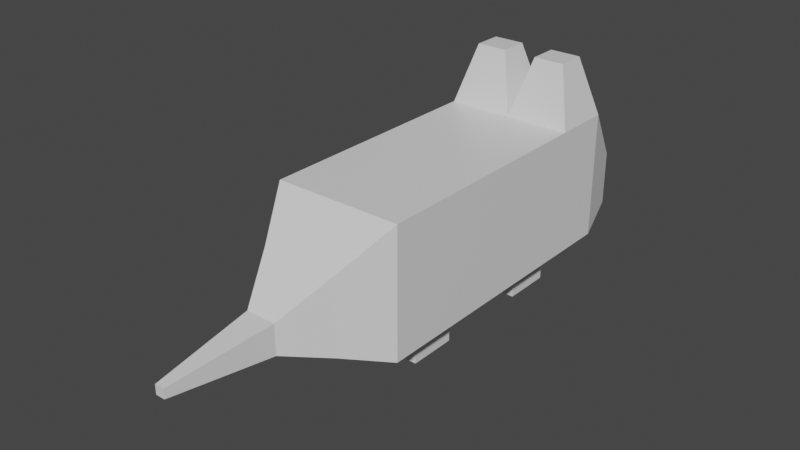 # Source: Mouse.blend  (saved by Blender 2.82.7; exported with 4.5.12 LTS)
import bpy
from mathutils import Matrix  # noqa: F401  (used for matrix-valued properties, if any)

bpy.ops.wm.read_factory_settings(use_empty=True)
scene = bpy.context.scene
scene.name = 'Scene'

# ---- collections
col_collection = bpy.data.collections.new('Collection'); scene.collection.children.link(col_collection)

# ---- materials (node trees are filled in below, after node groups)
mat_material = bpy.data.materials.new('Material')
mat_material.alpha_threshold = 0.0
mat_material.use_transparent_shadow = False
mat_material.line_color = (0.0, 0.0, 0.0, 1.0)

# ---- material node trees
mat_material.use_nodes = True; mat_material.node_tree.nodes.clear()
_N = mat_material.node_tree.nodes; _L = mat_material.node_tree.links
n0 = _N.new('ShaderNodeOutputMaterial'); n0.name = 'Material Output'; n0.location = (300, 300)
n1 = _N.new('ShaderNodeBsdfPrincipled'); n1.name = 'Principled BSDF'; n1.location = (10, 300)
n1.distribution = 'GGX'
n1.subsurface_method = 'BURLEY'
n1.inputs[2].default_value = 0.4
n1.inputs[3].default_value = 1.45
n1.inputs[27].default_value = (0.0, 0.0, 0.0, 1.0)
n1.inputs[28].default_value = 1.0
_L.new(n1.outputs[0], n0.inputs[0])
n0.is_active_output = True

# ---- world
world_world = bpy.data.worlds.new('World'); scene.world = world_world
world_world.use_nodes = True; world_world.node_tree.nodes.clear()
_N = world_world.node_tree.nodes; _L = world_world.node_tree.links
n0 = _N.new('ShaderNodeOutputWorld'); n0.name = 'World Output'; n0.location = (300, 300)
n1 = _N.new('ShaderNodeBackground'); n1.name = 'Background'; n1.location = (10, 300)
n1.inputs[0].default_value = (0.05088, 0.05088, 0.05088, 1.0)
_L.new(n1.outputs[0], n0.inputs[0])
n0.is_active_output = True
world_world.color = (0.05088, 0.05088, 0.05088)
world_world.use_sun_shadow = False
world_world.sun_shadow_jitter_overblur = 0.0

# ---- meshes
me_mouse = bpy.data.meshes.new('Mouse')
me_mouse.from_pydata([(0.1624, 0.3795, 0.4153), (0.1624, 0.3795, 0.09038), (0.1624, -0.3795, 0.4153), (0.1624, -0.3795, 0.09038), (-0.1624, 0.3795, 0.4153), (-0.1624, 0.3795, 0.09038), (-0.1624, -0.3795, 0.4153), (-0.1624, -0.3795, 0.09038), (-0.1624, 0.0, 0.09038), (0.0, 0.3795, 0.09038), (0.0, -0.3795, 0.09038), (0.1624, 0.0, 0.09038), (0.0, 0.0, 0.09038), (0.05494, -0.1284, 0.09038), (0.1075, -0.1284, 0.09038), (0.1075, -0.2512, 0.09038), (0.05494, -0.2512, 0.09038), (-0.1075, -0.1284, 0.09038), (-0.05494, -0.1284, 0.09038), (-0.05494, -0.2512, 0.09038), (-0.1075, -0.2512, 0.09038), (-0.1075, 0.2512, 0.09038), (-0.05494, 0.2512, 0.09038), (-0.05494, 0.1284, 0.09038), (-0.1075, 0.1284, 0.09038), (0.05494, 0.2512, 0.09038), (0.1075, 0.2512, 0.09038), (0.1075, 0.1284, 0.09038), (0.05494, 0.1284, 0.09038), (0.1075, -0.1284, -0.002504), (0.05494, -0.1284, -0.002504), (0.1075, -0.2512, -0.002504), (0.05494, -0.2512, -0.002504), (-0.05494, -0.1284, -0.002504), (-0.1075, -0.1284, -0.002504), (-0.05494, -0.2512, -0.002504), (-0.1075, -0.2512, -0.002504), (-0.05494, 0.2512, -0.002504), (-0.1075, 0.2512, -0.002504), (-0.05494, 0.1284, -0.002504), (-0.1075, 0.1284, -0.002504), (0.1075, 0.2512, -0.002504), (0.05494, 0.2512, -0.002504), (0.1075, 0.1284, -0.002504), (0.05494, 0.1284, -0.002504), (0.0, 0.5097, 0.1206), (-0.1247, 0.5097, 0.1206), (0.1247, 0.5097, 0.2599), (0.1247, 0.5097, 0.1206), (-0.1247, 0.5097, 0.2599), (0.0, -0.3795, 0.4153), (0.1624, 0.2303, 0.4153), (-0.1624, 0.2303, 0.4153), (0.0, 0.3795, 0.4153), (0.0, 0.2303, 0.4153), (0.1203, 0.3408, 0.5637), (0.04217, 0.3408, 0.5637), (0.04217, 0.2691, 0.5637), (0.1203, 0.2691, 0.5637), (-0.04217, 0.3408, 0.5637), (-0.1203, 0.3408, 0.5637), (-0.1203, 0.2691, 0.5637), (-0.04217, 0.2691, 0.5637), (-0.09662, -0.4936, 0.1321), (-0.09662, -0.4936, 0.3253), (0.09662, -0.4936, 0.3253), (0.09662, -0.4936, 0.1321), (-4.712e-18, -0.4936, 0.3253), (-4.712e-18, -0.4936, 0.1321), (-0.03792, -0.605, 0.1701), (-0.03792, -0.605, 0.2459), (0.03792, -0.605, 0.2459), (0.03792, -0.605, 0.1701), (-2.326e-18, -0.605, 0.2459), (-2.326e-18, -0.605, 0.1701), (-0.01172, -0.8621, 0.1963), (-0.01172, -0.8621, 0.2197), (0.01172, -0.8621, 0.2197), (0.01172, -0.8621, 0.1963), (1.739e-10, -0.8621, 0.2197), (1.739e-10, -0.8621, 0.1963)], [], [(54, 52, 6, 50), (3, 2, 65, 66), (7, 6, 52, 4, 5, 8), (42, 41, 43, 44), (1, 0, 51, 2, 3, 11), (1, 9, 45, 48), (38, 37, 39, 40), (34, 33, 35, 36), (30, 29, 31, 32), (14, 15, 31, 29), (11, 14, 13, 12), (3, 15, 14, 11), (10, 16, 15, 3), (12, 13, 16, 10), (17, 18, 33, 34), (12, 18, 17, 8), (10, 19, 18, 12), (7, 20, 19, 10), (8, 17, 20, 7), (13, 14, 29, 30), (9, 22, 21, 5), (12, 23, 22, 9), (8, 24, 23, 12), (5, 21, 24, 8), (28, 25, 42, 44), (1, 26, 25, 9), (11, 27, 26, 1), (12, 28, 27, 11), (9, 25, 28, 12), (21, 22, 37, 38), (18, 19, 35, 33), (25, 26, 41, 42), (15, 16, 32, 31), (22, 23, 39, 37), (19, 20, 36, 35), (26, 27, 43, 41), (16, 13, 30, 32), (23, 24, 40, 39), (20, 17, 34, 36), (27, 28, 44, 43), (24, 21, 38, 40), (46, 49, 47, 48, 45), (0, 1, 48, 47), (5, 4, 49, 46), (9, 5, 46, 45), (4, 53, 0, 47, 49), (51, 54, 50, 2), (7, 10, 68, 63), (65, 67, 73, 71), (55, 56, 57, 58), (53, 56, 55, 0), (54, 57, 56, 53), (51, 58, 57, 54), (0, 55, 58, 51), (59, 60, 61, 62), (4, 60, 59, 53), (52, 61, 60, 4), (54, 62, 61, 52), (53, 59, 62, 54), (6, 7, 63, 64), (10, 3, 66, 68), (2, 50, 67, 65), (50, 6, 64, 67), (69, 74, 80, 75), (68, 66, 72, 74), (66, 65, 71, 72), (63, 68, 74, 69), (67, 64, 70, 73), (64, 63, 69, 70), (78, 77, 79, 76, 75, 80), (73, 70, 76, 79), (70, 69, 75, 76), (71, 73, 79, 77), (74, 72, 78, 80), (72, 71, 77, 78)])
_uv = me_mouse.uv_layers.new(name='UVMap')
_uv.uv.foreach_set('vector', [0.75, 0.625, 0.875, 0.625, 0.875, 0.75, 0.75, 0.75, 0.375, 0.75, 0.625, 0.75, 0.625, 0.75, 0.375, 0.75, 0.375, 0.0, 0.625, 0.0, 0.625, 0.125, 0.625, 0.25, 0.375, 0.25, 0.375, 0.125, 0.25, 0.5, 0.375, 0.5, 0.375, 0.625, 0.25, 0.625, 0.375, 0.5, 0.625, 0.5, 0.625, 0.625, 0.625, 0.75, 0.375, 0.75, 0.375, 0.625, 0.375, 0.5, 0.25, 0.5, 0.25, 0.5, 0.375, 0.5, 0.125, 0.5, 0.25, 0.5, 0.25, 0.625, 0.125, 0.625, 0.125, 0.625, 0.25, 0.625, 0.25, 0.75, 0.125, 0.75, 0.25, 0.625, 0.375, 0.625, 0.375, 0.75, 0.25, 0.75, 0.375, 0.625, 0.375, 0.75, 0.375, 0.75, 0.375, 0.625, 0.375, 0.625, 0.375, 0.625, 0.25, 0.625, 0.25, 0.625, 0.375, 0.75, 0.375, 0.75, 0.375, 0.625, 0.375, 0.625, 0.25, 0.75, 0.25, 0.75, 0.375, 0.75, 0.375, 0.75, 0.25, 0.625, 0.25, 0.625, 0.25, 0.75, 0.25, 0.75, 0.125, 0.625, 0.25, 0.625, 0.25, 0.625, 0.125, 0.625, 0.25, 0.625, 0.25, 0.625, 0.125, 0.625, 0.125, 0.625, 0.25, 0.75, 0.25, 0.75, 0.25, 0.625, 0.25, 0.625, 0.125, 0.75, 0.125, 0.75, 0.25, 0.75, 0.25, 0.75, 0.125, 0.625, 0.125, 0.625, 0.125, 0.75, 0.125, 0.75, 0.25, 0.625, 0.375, 0.625, 0.375, 0.625, 0.25, 0.625, 0.25, 0.5, 0.25, 0.5, 0.125, 0.5, 0.125, 0.5, 0.25, 0.625, 0.25, 0.625, 0.25, 0.5, 0.25, 0.5, 0.125, 0.625, 0.125, 0.625, 0.25, 0.625, 0.25, 0.625, 0.125, 0.5, 0.125, 0.5, 0.125, 0.625, 0.125, 0.625, 0.25, 0.625, 0.25, 0.5, 0.25, 0.5, 0.25, 0.625, 0.375, 0.5, 0.375, 0.5, 0.25, 0.5, 0.25, 0.5, 0.375, 0.625, 0.375, 0.625, 0.375, 0.5, 0.375, 0.5, 0.25, 0.625, 0.25, 0.625, 0.375, 0.625, 0.375, 0.625, 0.25, 0.5, 0.25, 0.5, 0.25, 0.625, 0.25, 0.625, 0.125, 0.5, 0.25, 0.5, 0.25, 0.5, 0.125, 0.5, 0.25, 0.625, 0.25, 0.75, 0.25, 0.75, 0.25, 0.625, 0.25, 0.5, 0.375, 0.5, 0.375, 0.5, 0.25, 0.5, 0.375, 0.75, 0.25, 0.75, 0.25, 0.75, 0.375, 0.75, 0.25, 0.5, 0.25, 0.625, 0.25, 0.625, 0.25, 0.5, 0.25, 0.75, 0.125, 0.75, 0.125, 0.75, 0.25, 0.75, 0.375, 0.5, 0.375, 0.625, 0.375, 0.625, 0.375, 0.5, 0.25, 0.75, 0.25, 0.625, 0.25, 0.625, 0.25, 0.75, 0.25, 0.625, 0.125, 0.625, 0.125, 0.625, 0.25, 0.625, 0.125, 0.75, 0.125, 0.625, 0.125, 0.625, 0.125, 0.75, 0.375, 0.625, 0.25, 0.625, 0.25, 0.625, 0.375, 0.625, 0.125, 0.625, 0.125, 0.5, 0.125, 0.5, 0.125, 0.625, 0.375, 0.25, 0.625, 0.25, 0.625, 0.5, 0.375, 0.5, 0.375, 0.375, 0.625, 0.5, 0.375, 0.5, 0.375, 0.5, 0.625, 0.5, 0.375, 0.25, 0.625, 0.25, 0.625, 0.25, 0.375, 0.25, 0.25, 0.5, 0.125, 0.5, 0.125, 0.5, 0.25, 0.5, 0.875, 0.5, 0.75, 0.5, 0.625, 0.5, 0.625, 0.5, 0.875, 0.5, 0.625, 0.625, 0.75, 0.625, 0.75, 0.75, 0.625, 0.75, 0.125, 0.75, 0.25, 0.75, 0.25, 0.75, 0.125, 0.75, 0.625, 0.75, 0.75, 0.75, 0.75, 0.75, 0.625, 0.75, 0.625, 0.5, 0.75, 0.5, 0.75, 0.625, 0.625, 0.625, 0.75, 0.5, 0.75, 0.5, 0.625, 0.5, 0.625, 0.5, 0.75, 0.625, 0.75, 0.625, 0.75, 0.5, 0.75, 0.5, 0.625, 0.625, 0.625, 0.625, 0.75, 0.625, 0.75, 0.625, 0.625, 0.5, 0.625, 0.5, 0.625, 0.625, 0.625, 0.625, 0.75, 0.5, 0.875, 0.5, 0.875, 0.625, 0.75, 0.625, 0.875, 0.5, 0.875, 0.5, 0.75, 0.5, 0.75, 0.5, 0.875, 0.625, 0.875, 0.625, 0.875, 0.5, 0.875, 0.5, 0.75, 0.625, 0.75, 0.625, 0.875, 0.625, 0.875, 0.625, 0.75, 0.5, 0.75, 0.5, 0.75, 0.625, 0.75, 0.625, 0.625, 0.0, 0.375, 0.0, 0.375, 0.0, 0.625, 0.0, 0.25, 0.75, 0.375, 0.75, 0.375, 0.75, 0.25, 0.75, 0.625, 0.75, 0.75, 0.75, 0.75, 0.75, 0.625, 0.75, 0.75, 0.75, 0.875, 0.75, 0.875, 0.75, 0.75, 0.75, 0.125, 0.75, 0.25, 0.75, 0.25, 0.75, 0.125, 0.75, 0.25, 0.75, 0.375, 0.75, 0.375, 0.75, 0.25, 0.75, 0.375, 0.75, 0.625, 0.75, 0.625, 0.75, 0.375, 0.75, 0.125, 0.75, 0.25, 0.75, 0.25, 0.75, 0.125, 0.75, 0.75, 0.75, 0.875, 0.75, 0.875, 0.75, 0.75, 0.75, 0.625, 0.0, 0.375, 0.0, 0.375, 0.0, 0.625, 0.0, 0.375, 0.75, 0.625, 0.75, 0.625, 0.875, 0.625, 1.0, 0.375, 1.0, 0.375, 0.875, 0.75, 0.75, 0.875, 0.75, 0.875, 0.75, 0.75, 0.75, 0.625, 0.0, 0.375, 0.0, 0.375, 0.0, 0.625, 0.0, 0.625, 0.75, 0.75, 0.75, 0.75, 0.75, 0.625, 0.75, 0.25, 0.75, 0.375, 0.75, 0.375, 0.75, 0.25, 0.75, 0.375, 0.75, 0.625, 0.75, 0.625, 0.75, 0.375, 0.75])
me_mouse.materials.append(mat_material)
me_mouse.use_remesh_preserve_volume = False
me_mouse.use_remesh_preserve_attributes = False
me_mouse.use_mirror_vertex_groups = False
me_mouse.update()

# ---- objects
ob_mouse = bpy.data.objects.new('Mouse', me_mouse)

# ---- transforms, parenting, visibility, modifiers, constraints
ob_mouse.location = (0.0, 1.668e-07, 0.0)
ob_mouse.scale = (0.5939, 0.5939, 0.5939)
ob_mouse.lock_rotations_4d = False
ob_mouse.empty_display_type = 'ARROWS'
ob_mouse.lineart.crease_threshold = 0.0

# ---- collection membership
col_collection.objects.link(ob_mouse)

# ---- scene / render settings (as saved in the file)
scene.frame_start = 1; scene.frame_end = 250; scene.frame_set(1)
scene.render.engine = 'BLENDER_EEVEE_NEXT'
scene.cycles.use_denoising = False
scene.cycles.samples = 128
scene.cycles.sampling_pattern = 'TABULATED_SOBOL'
scene.cycles.use_adaptive_sampling = False
scene.cycles.use_light_tree = False
scene.view_settings.view_transform = 'Filmic'
bpy.context.view_layer.update()

# ---- added for rendering (the .blend has no active camera and no usable light): camera, sun
cam_auto = bpy.data.cameras.new('AutoCamera')
cam_auto.lens = 50.0
cam_auto.sensor_width = 36.0
cam_auto.clip_end = 1000.0
ob_auto_camera = bpy.data.objects.new('AutoCamera', cam_auto)
scene.collection.objects.link(ob_auto_camera)
ob_auto_camera.location = (0.834777, -1.10636, 0.834472)
ob_auto_camera.rotation_euler = (1.09748, -7.21219e-08, 0.694738)
scene.camera = ob_auto_camera
light_auto_sun = bpy.data.lights.new('AutoSun', 'SUN')
light_auto_sun.energy = 3.0
light_auto_sun.angle = 0.0523599
ob_auto_sun = bpy.data.objects.new('AutoSun', light_auto_sun)
scene.collection.objects.link(ob_auto_sun)
ob_auto_sun.rotation_euler = (0.872665, 0.174533, 0.523599)
bpy.context.view_layer.update()
